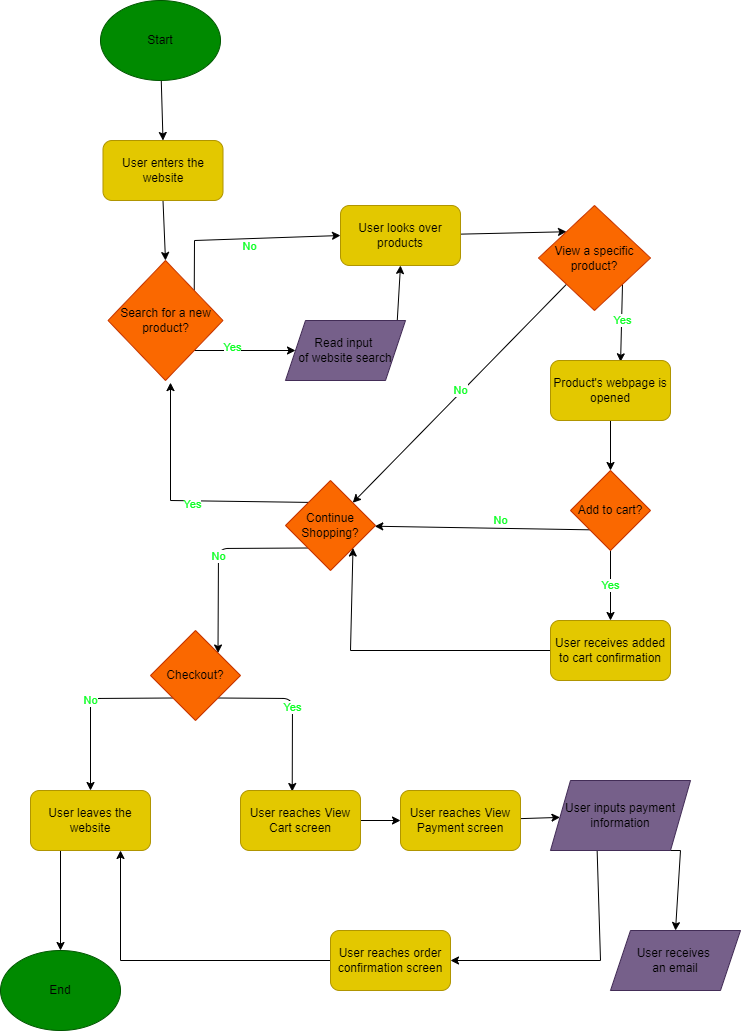

The diagram above was exported from draw.io. Its source (the exported page's mxGraphModel, read from the mxfile embedded in the PNG):
<mxGraphModel dx="698" dy="586" grid="1" gridSize="10" guides="1" tooltips="1" connect="1" arrows="1" fold="1" page="1" pageScale="1" pageWidth="850" pageHeight="1100" math="0" shadow="0">
  <root>
    <mxCell id="0" />
    <mxCell id="1" parent="0" />
    <mxCell id="2" style="edgeStyle=none;html=1;entryX=0.5;entryY=0;entryDx=0;entryDy=0;fontColor=#000000;" parent="1" source="3" target="5" edge="1">
      <mxGeometry relative="1" as="geometry" />
    </mxCell>
    <mxCell id="3" value="&lt;font color=&quot;#000000&quot;&gt;Start&lt;/font&gt;" style="ellipse;whiteSpace=wrap;html=1;fillColor=#008a00;fontColor=#ffffff;strokeColor=#005700;" parent="1" vertex="1">
      <mxGeometry x="120" y="20" width="120" height="80" as="geometry" />
    </mxCell>
    <mxCell id="4" style="edgeStyle=none;html=1;exitX=0.5;exitY=1;exitDx=0;exitDy=0;entryX=0.5;entryY=0;entryDx=0;entryDy=0;fontColor=#000000;rounded=0;" parent="1" source="5" target="10" edge="1">
      <mxGeometry relative="1" as="geometry" />
    </mxCell>
    <mxCell id="5" value="User enters the website" style="rounded=1;whiteSpace=wrap;html=1;fillColor=#e3c800;strokeColor=#B09500;fontColor=#000000;" parent="1" vertex="1">
      <mxGeometry x="122.5" y="160" width="120" height="60" as="geometry" />
    </mxCell>
    <mxCell id="6" style="edgeStyle=none;html=1;exitX=1;exitY=0;exitDx=0;exitDy=0;entryX=0;entryY=0.5;entryDx=0;entryDy=0;fontColor=#000000;rounded=0;" parent="1" source="10" target="14" edge="1">
      <mxGeometry relative="1" as="geometry">
        <Array as="points">
          <mxPoint x="214" y="260" />
        </Array>
      </mxGeometry>
    </mxCell>
    <mxCell id="7" value="&lt;font color=&quot;#0fff27&quot;&gt;No&lt;/font&gt;" style="edgeLabel;html=1;align=center;verticalAlign=middle;resizable=0;points=[];fontColor=#FFFFFF;strokeColor=#0E1D03;" parent="6" vertex="1" connectable="0">
      <mxGeometry x="0.203" y="-1" relative="1" as="geometry">
        <mxPoint x="-14" y="7" as="offset" />
      </mxGeometry>
    </mxCell>
    <mxCell id="8" style="edgeStyle=none;html=1;exitX=1;exitY=1;exitDx=0;exitDy=0;fontColor=#FFFFFF;rounded=0;" parent="1" source="10" target="12" edge="1">
      <mxGeometry relative="1" as="geometry" />
    </mxCell>
    <mxCell id="9" value="&lt;font color=&quot;#0fff27&quot;&gt;Yes&lt;/font&gt;" style="edgeLabel;html=1;align=center;verticalAlign=middle;resizable=0;points=[];fontColor=#FFFFFF;strokeColor=#011D00;" parent="8" vertex="1" connectable="0">
      <mxGeometry x="-0.2498" y="3" relative="1" as="geometry">
        <mxPoint as="offset" />
      </mxGeometry>
    </mxCell>
    <mxCell id="10" value="Search for a new product?" style="rhombus;whiteSpace=wrap;html=1;fontColor=#000000;fillColor=#fa6800;strokeColor=#C73500;" parent="1" vertex="1">
      <mxGeometry x="127.5" y="280" width="115" height="120" as="geometry" />
    </mxCell>
    <mxCell id="11" style="edgeStyle=none;html=1;exitX=1;exitY=0.5;exitDx=0;exitDy=0;entryX=0.5;entryY=1;entryDx=0;entryDy=0;fontColor=#000000;rounded=0;" parent="1" source="12" target="14" edge="1">
      <mxGeometry relative="1" as="geometry" />
    </mxCell>
    <mxCell id="12" value="&lt;font color=&quot;#000000&quot;&gt;Read input &lt;br&gt;of website search&lt;/font&gt;" style="shape=parallelogram;perimeter=parallelogramPerimeter;whiteSpace=wrap;html=1;fixedSize=1;fontColor=#ffffff;fillColor=#76608a;strokeColor=#432D57;" parent="1" vertex="1">
      <mxGeometry x="305" y="340" width="120" height="60" as="geometry" />
    </mxCell>
    <mxCell id="13" style="edgeStyle=none;html=1;entryX=0;entryY=0;entryDx=0;entryDy=0;fontColor=#000000;" parent="1" source="14" target="17" edge="1">
      <mxGeometry relative="1" as="geometry" />
    </mxCell>
    <mxCell id="14" value="User looks over products" style="rounded=1;whiteSpace=wrap;html=1;fontColor=#000000;fillColor=#e3c800;strokeColor=#B09500;" parent="1" vertex="1">
      <mxGeometry x="360" y="225" width="120" height="60" as="geometry" />
    </mxCell>
    <mxCell id="15" value="&lt;font color=&quot;#0fff27&quot;&gt;No&lt;/font&gt;" style="edgeStyle=none;html=1;exitX=0;exitY=1;exitDx=0;exitDy=0;fontColor=#FFFFFF;rounded=0;" parent="1" source="17" target="26" edge="1">
      <mxGeometry x="-0.018" y="-1" relative="1" as="geometry">
        <mxPoint y="-1" as="offset" />
      </mxGeometry>
    </mxCell>
    <mxCell id="16" value="&lt;font color=&quot;#0fff27&quot;&gt;Yes&lt;/font&gt;" style="edgeStyle=none;html=1;exitX=1;exitY=1;exitDx=0;exitDy=0;entryX=0.584;entryY=0.022;entryDx=0;entryDy=0;entryPerimeter=0;fontColor=#FFFFFF;rounded=0;" parent="1" source="17" target="19" edge="1">
      <mxGeometry x="-0.0659" y="1" relative="1" as="geometry">
        <mxPoint as="offset" />
      </mxGeometry>
    </mxCell>
    <mxCell id="17" value="View a specific product?" style="rhombus;whiteSpace=wrap;html=1;fontColor=#000000;fillColor=#fa6800;strokeColor=#C73500;" parent="1" vertex="1">
      <mxGeometry x="558" y="225" width="112" height="105" as="geometry" />
    </mxCell>
    <mxCell id="18" style="edgeStyle=none;html=1;exitX=0.5;exitY=1;exitDx=0;exitDy=0;entryX=0.5;entryY=0;entryDx=0;entryDy=0;fontColor=#FFFFFF;" parent="1" source="19" target="22" edge="1">
      <mxGeometry relative="1" as="geometry" />
    </mxCell>
    <mxCell id="19" value="Product's webpage is opened" style="rounded=1;whiteSpace=wrap;html=1;fontColor=#000000;fillColor=#e3c800;strokeColor=#B09500;" parent="1" vertex="1">
      <mxGeometry x="570" y="380" width="120" height="60" as="geometry" />
    </mxCell>
    <mxCell id="20" value="&lt;font color=&quot;#0fff27&quot;&gt;Yes&lt;/font&gt;" style="edgeStyle=none;html=1;fontColor=#FFFFFF;entryX=0.5;entryY=0;entryDx=0;entryDy=0;rounded=0;" parent="1" source="22" target="28" edge="1">
      <mxGeometry relative="1" as="geometry">
        <mxPoint x="490" y="680" as="targetPoint" />
      </mxGeometry>
    </mxCell>
    <mxCell id="21" value="&lt;font color=&quot;#0fff27&quot;&gt;No&lt;/font&gt;" style="edgeStyle=none;html=1;exitX=1;exitY=1;exitDx=0;exitDy=0;fontColor=#FFFFFF;rounded=0;" parent="1" source="22" target="26" edge="1">
      <mxGeometry x="0.0177" y="-8" relative="1" as="geometry">
        <mxPoint x="590" y="670" as="targetPoint" />
        <mxPoint as="offset" />
      </mxGeometry>
    </mxCell>
    <mxCell id="22" value="Add to cart?" style="rhombus;whiteSpace=wrap;html=1;fontColor=#000000;fillColor=#fa6800;strokeColor=#C73500;" parent="1" vertex="1">
      <mxGeometry x="590" y="490" width="80" height="80" as="geometry" />
    </mxCell>
    <mxCell id="23" style="edgeStyle=none;html=1;exitX=1;exitY=0;exitDx=0;exitDy=0;fontColor=#FFFFFF;rounded=0;" parent="1" source="26" edge="1">
      <mxGeometry relative="1" as="geometry">
        <mxPoint x="190" y="402.0952380952381" as="targetPoint" />
        <Array as="points">
          <mxPoint x="190" y="520" />
        </Array>
      </mxGeometry>
    </mxCell>
    <mxCell id="24" value="&lt;font color=&quot;#0fff27&quot;&gt;Yes&lt;/font&gt;" style="edgeLabel;html=1;align=center;verticalAlign=middle;resizable=0;points=[];fontColor=#FFFFFF;" parent="23" vertex="1" connectable="0">
      <mxGeometry x="0.0733" y="3" relative="1" as="geometry">
        <mxPoint as="offset" />
      </mxGeometry>
    </mxCell>
    <mxCell id="25" value="&lt;font color=&quot;#0fff27&quot;&gt;No&lt;/font&gt;" style="edgeStyle=none;html=1;exitX=0;exitY=1;exitDx=0;exitDy=0;fontColor=#FFFFFF;entryX=1;entryY=0;entryDx=0;entryDy=0;" parent="1" source="26" target="31" edge="1">
      <mxGeometry relative="1" as="geometry">
        <mxPoint x="240" y="660" as="targetPoint" />
        <Array as="points">
          <mxPoint x="238" y="568" />
        </Array>
      </mxGeometry>
    </mxCell>
    <mxCell id="26" value="Continue Shopping?" style="rhombus;whiteSpace=wrap;html=1;fontColor=#000000;fillColor=#fa6800;strokeColor=#C73500;" parent="1" vertex="1">
      <mxGeometry x="305" y="500" width="90" height="90" as="geometry" />
    </mxCell>
    <mxCell id="27" style="edgeStyle=none;html=1;entryX=1;entryY=1;entryDx=0;entryDy=0;fontColor=#FFFFFF;rounded=0;" parent="1" source="28" target="26" edge="1">
      <mxGeometry relative="1" as="geometry">
        <Array as="points">
          <mxPoint x="370" y="670" />
        </Array>
      </mxGeometry>
    </mxCell>
    <mxCell id="28" value="User receives added to cart confirmation" style="rounded=1;whiteSpace=wrap;html=1;fontColor=#000000;fillColor=#e3c800;strokeColor=#B09500;" parent="1" vertex="1">
      <mxGeometry x="570" y="640" width="120" height="60" as="geometry" />
    </mxCell>
    <mxCell id="29" value="&lt;font color=&quot;#0fff27&quot;&gt;No&lt;/font&gt;" style="edgeStyle=none;html=1;exitX=0;exitY=1;exitDx=0;exitDy=0;fontColor=#FFFFFF;entryX=0.5;entryY=0;entryDx=0;entryDy=0;" parent="1" source="31" target="33" edge="1">
      <mxGeometry x="-0.0315" relative="1" as="geometry">
        <mxPoint x="160" y="810" as="targetPoint" />
        <Array as="points">
          <mxPoint x="110" y="718" />
        </Array>
        <mxPoint as="offset" />
      </mxGeometry>
    </mxCell>
    <mxCell id="30" value="&lt;font color=&quot;#0fff27&quot;&gt;Yes&lt;/font&gt;" style="edgeStyle=none;html=1;exitX=1;exitY=1;exitDx=0;exitDy=0;fontColor=#FFFFFF;entryX=0.431;entryY=0.017;entryDx=0;entryDy=0;entryPerimeter=0;" parent="1" source="31" target="35" edge="1">
      <mxGeometry relative="1" as="geometry">
        <mxPoint x="310" y="800" as="targetPoint" />
        <Array as="points">
          <mxPoint x="312" y="718" />
        </Array>
      </mxGeometry>
    </mxCell>
    <mxCell id="31" value="Checkout?" style="rhombus;whiteSpace=wrap;html=1;fontColor=#000000;fillColor=#fa6800;strokeColor=#C73500;" parent="1" vertex="1">
      <mxGeometry x="170" y="650" width="90" height="90" as="geometry" />
    </mxCell>
    <mxCell id="32" style="edgeStyle=none;html=1;exitX=0.25;exitY=1;exitDx=0;exitDy=0;entryX=0.5;entryY=0;entryDx=0;entryDy=0;" parent="1" source="33" target="44" edge="1">
      <mxGeometry relative="1" as="geometry" />
    </mxCell>
    <mxCell id="33" value="User leaves the website" style="rounded=1;whiteSpace=wrap;html=1;fontColor=#000000;fillColor=#e3c800;strokeColor=#B09500;" parent="1" vertex="1">
      <mxGeometry x="50" y="810" width="120" height="60" as="geometry" />
    </mxCell>
    <mxCell id="34" style="edgeStyle=none;rounded=0;html=1;exitX=1;exitY=0.5;exitDx=0;exitDy=0;fontColor=#FFFFFF;" parent="1" source="35" target="37" edge="1">
      <mxGeometry relative="1" as="geometry" />
    </mxCell>
    <mxCell id="35" value="User reaches View Cart screen" style="rounded=1;whiteSpace=wrap;html=1;fontColor=#000000;fillColor=#e3c800;strokeColor=#B09500;" parent="1" vertex="1">
      <mxGeometry x="260" y="810" width="120" height="60" as="geometry" />
    </mxCell>
    <mxCell id="36" style="edgeStyle=none;rounded=0;html=1;fontColor=#FFFFFF;" parent="1" source="37" target="40" edge="1">
      <mxGeometry relative="1" as="geometry" />
    </mxCell>
    <mxCell id="37" value="User reaches View Payment screen" style="rounded=1;whiteSpace=wrap;html=1;fontColor=#000000;fillColor=#e3c800;strokeColor=#B09500;" parent="1" vertex="1">
      <mxGeometry x="420" y="810" width="120" height="60" as="geometry" />
    </mxCell>
    <mxCell id="38" style="edgeStyle=none;rounded=0;html=1;exitX=0.5;exitY=1;exitDx=0;exitDy=0;entryX=0.5;entryY=0;entryDx=0;entryDy=0;fontColor=#FFFFFF;" parent="1" source="40" target="43" edge="1">
      <mxGeometry relative="1" as="geometry">
        <Array as="points">
          <mxPoint x="700" y="870" />
        </Array>
      </mxGeometry>
    </mxCell>
    <mxCell id="39" style="edgeStyle=none;rounded=0;html=1;entryX=1;entryY=0.5;entryDx=0;entryDy=0;fontColor=#FFFFFF;exitX=0.333;exitY=0.993;exitDx=0;exitDy=0;exitPerimeter=0;" parent="1" source="40" target="42" edge="1">
      <mxGeometry relative="1" as="geometry">
        <Array as="points">
          <mxPoint x="620" y="980" />
        </Array>
      </mxGeometry>
    </mxCell>
    <mxCell id="40" value="&lt;font color=&quot;#000000&quot;&gt;User inputs payment information&lt;/font&gt;" style="shape=parallelogram;perimeter=parallelogramPerimeter;whiteSpace=wrap;html=1;fixedSize=1;fontColor=#ffffff;fillColor=#76608a;strokeColor=#432D57;" parent="1" vertex="1">
      <mxGeometry x="570" y="800" width="140" height="70" as="geometry" />
    </mxCell>
    <mxCell id="41" style="edgeStyle=none;rounded=0;html=1;entryX=0.75;entryY=1;entryDx=0;entryDy=0;fontColor=#FFFFFF;" parent="1" source="42" target="33" edge="1">
      <mxGeometry relative="1" as="geometry">
        <Array as="points">
          <mxPoint x="140" y="980" />
        </Array>
      </mxGeometry>
    </mxCell>
    <mxCell id="42" value="User reaches order confirmation screen" style="rounded=1;whiteSpace=wrap;html=1;fontColor=#000000;fillColor=#e3c800;strokeColor=#B09500;" parent="1" vertex="1">
      <mxGeometry x="350" y="950" width="120" height="60" as="geometry" />
    </mxCell>
    <mxCell id="43" value="&lt;font color=&quot;#000000&quot;&gt;User receives &lt;br&gt;an email&lt;/font&gt;" style="shape=parallelogram;perimeter=parallelogramPerimeter;whiteSpace=wrap;html=1;fixedSize=1;fontColor=#ffffff;fillColor=#76608a;strokeColor=#432D57;" parent="1" vertex="1">
      <mxGeometry x="630" y="950" width="130" height="60" as="geometry" />
    </mxCell>
    <mxCell id="44" value="&lt;font color=&quot;#000000&quot;&gt;End&lt;/font&gt;" style="ellipse;whiteSpace=wrap;html=1;fillColor=#008a00;fontColor=#ffffff;strokeColor=#005700;" parent="1" vertex="1">
      <mxGeometry x="20" y="970" width="120" height="80" as="geometry" />
    </mxCell>
  </root>
</mxGraphModel>